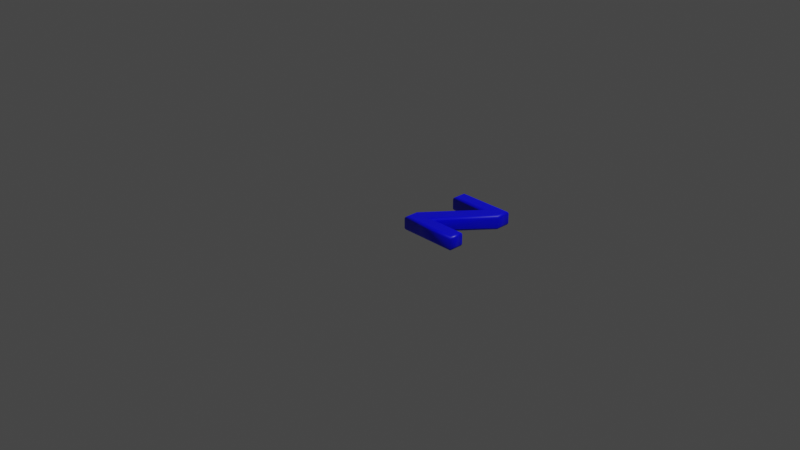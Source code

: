 # Source: 122.blend  (saved by Blender 2.83.19; exported with 4.5.12 LTS)
import bpy
from mathutils import Matrix  # noqa: F401  (used for matrix-valued properties, if any)

bpy.ops.wm.read_factory_settings(use_empty=True)
scene = bpy.context.scene
scene.name = 'Scene'

# ---- collections
col_collection = bpy.data.collections.new('Collection'); scene.collection.children.link(col_collection)

# ---- materials (node trees are filled in below, after node groups)
mat_material = bpy.data.materials.new('Material')
mat_material.alpha_threshold = 0.0
mat_material.use_transparent_shadow = False
mat_material.line_color = (0.0, 0.0, 0.0, 1.0)

# ---- material node trees
mat_material.use_nodes = True; mat_material.node_tree.nodes.clear()
_N = mat_material.node_tree.nodes; _L = mat_material.node_tree.links
n0 = _N.new('ShaderNodeOutputMaterial'); n0.name = 'Material Output'; n0.location = (300, 300)
n1 = _N.new('ShaderNodeBsdfPrincipled'); n1.name = 'Principled BSDF'; n1.location = (10, 300)
n1.distribution = 'GGX'
n1.subsurface_method = 'BURLEY'
n1.inputs[0].default_value = (0.0, 0.0, 1.0, 1.0)
n1.inputs[2].default_value = 0.4
n1.inputs[3].default_value = 1.45
n1.inputs[27].default_value = (0.0, 0.0, 0.0, 1.0)
n1.inputs[28].default_value = 1.0
_L.new(n1.outputs[0], n0.inputs[0])
n0.is_active_output = True

# ---- world
world_world = bpy.data.worlds.new('World'); scene.world = world_world
world_world.use_nodes = True; world_world.node_tree.nodes.clear()
_N = world_world.node_tree.nodes; _L = world_world.node_tree.links
n0 = _N.new('ShaderNodeOutputWorld'); n0.name = 'World Output'; n0.location = (300, 300)
n1 = _N.new('ShaderNodeBackground'); n1.name = 'Background'; n1.location = (10, 300)
n1.inputs[0].default_value = (0.05088, 0.05088, 0.05088, 1.0)
_L.new(n1.outputs[0], n0.inputs[0])
n0.is_active_output = True
world_world.color = (0.05088, 0.05088, 0.05088)
world_world.use_sun_shadow = False
world_world.sun_shadow_jitter_overblur = 0.0

# ---- cameras
cam_camera = bpy.data.cameras.new('Camera')
cam_camera.clip_end = 100.0
cam_camera.ortho_scale = 7.314

# ---- lights
light_light = bpy.data.lights.new('Light', 'POINT')
light_light.transmission_factor = 0.0
light_light.energy = 1000.0
light_light.shadow_soft_size = 0.1
light_light.shadow_maximum_resolution = 0.006
light_light.use_absolute_resolution = True

# ---- meshes
me_122 = bpy.data.meshes.new('122')
me_122.from_pydata([(0.158, 0.6787, 0.08), (0.158, 0.7811, 0.08), (0.724, 0.7811, 0.08), (0.724, 0.6641, 0.08), (0.2764, 0.1044, 0.08), (0.724, 0.1044, 0.08), (0.724, 1.311e-09, 0.08), (0.1413, 1.311e-09, 0.08), (0.1413, 0.1183, 0.08), (0.5889, 0.6787, 0.08), (0.158, 0.6787, -0.08), (0.158, 0.7811, -0.08), (0.724, 0.7811, -0.08), (0.724, 0.6641, -0.08), (0.2764, 0.1044, -0.08), (0.724, 0.1044, -0.08), (0.724, -3.577e-10, -0.08), (0.1413, -3.577e-10, -0.08), (0.1413, 0.1183, -0.08), (0.5889, 0.6787, -0.08), (0.158, 0.6787, -0.08), (0.1465, 0.6673, -0.07772), (0.1368, 0.6575, -0.07121), (0.1303, 0.651, -0.06148), (0.128, 0.6487, -0.05), (0.128, 0.6487, 0.05), (0.1303, 0.651, 0.06148), (0.1368, 0.6575, 0.07121), (0.1465, 0.6673, 0.07772), (0.158, 0.6787, 0.08), (0.158, 0.7811, -0.08), (0.1465, 0.7925, -0.07772), (0.1368, 0.8023, -0.07121), (0.1303, 0.8088, -0.06148), (0.128, 0.8111, -0.05), (0.128, 0.8111, 0.05), (0.1303, 0.8088, 0.06148), (0.1368, 0.8023, 0.07121), (0.1465, 0.7925, 0.07772), (0.158, 0.7811, 0.08), (0.724, 0.7811, -0.08), (0.7355, 0.7925, -0.07772), (0.7452, 0.8023, -0.07121), (0.7517, 0.8088, -0.06148), (0.754, 0.8111, -0.05), (0.754, 0.8111, 0.05), (0.7517, 0.8088, 0.06148), (0.7452, 0.8023, 0.07121), (0.7355, 0.7925, 0.07772), (0.724, 0.7811, 0.08), (0.724, 0.6641, -0.08), (0.7355, 0.6601, -0.07772), (0.7452, 0.6567, -0.07121), (0.7517, 0.6544, -0.06148), (0.754, 0.6536, -0.05), (0.754, 0.6536, 0.05), (0.7517, 0.6544, 0.06148), (0.7452, 0.6567, 0.07121), (0.7355, 0.6601, 0.07772), (0.724, 0.6641, 0.08), (0.2764, 0.1044, -0.08), (0.3002, 0.1159, -0.07772), (0.3205, 0.1256, -0.07121), (0.334, 0.1321, -0.06148), (0.3388, 0.1344, -0.05), (0.3388, 0.1344, 0.05), (0.334, 0.1321, 0.06148), (0.3205, 0.1256, 0.07121), (0.3002, 0.1159, 0.07772), (0.2764, 0.1044, 0.08), (0.724, 0.1044, -0.08), (0.7355, 0.1159, -0.07772), (0.7452, 0.1256, -0.07121), (0.7517, 0.1321, -0.06148), (0.754, 0.1344, -0.05), (0.754, 0.1344, 0.05), (0.7517, 0.1321, 0.06148), (0.7452, 0.1256, 0.07121), (0.7355, 0.1159, 0.07772), (0.724, 0.1044, 0.08), (0.724, -3.577e-10, -0.08), (0.7355, -0.01148, -0.07772), (0.7452, -0.02121, -0.07121), (0.7517, -0.02772, -0.06148), (0.754, -0.03, -0.05), (0.754, -0.03, 0.05), (0.7517, -0.02772, 0.06148), (0.7452, -0.02121, 0.07121), (0.7355, -0.01148, 0.07772), (0.724, 1.311e-09, 0.08), (0.1413, -3.577e-10, -0.08), (0.1298, -0.01148, -0.07772), (0.1201, -0.02121, -0.07121), (0.1136, -0.02772, -0.06148), (0.1113, -0.03, -0.05), (0.1113, -0.03, 0.05), (0.1136, -0.02772, 0.06148), (0.1201, -0.02121, 0.07121), (0.1298, -0.01148, 0.07772), (0.1413, 1.311e-09, 0.08), (0.1413, 0.1183, -0.08), (0.1298, 0.1224, -0.07772), (0.1201, 0.1258, -0.07121), (0.1136, 0.1281, -0.06148), (0.1113, 0.1289, -0.05), (0.1113, 0.1289, 0.05), (0.1136, 0.1281, 0.06148), (0.1201, 0.1258, 0.07121), (0.1298, 0.1224, 0.07772), (0.1413, 0.1183, 0.08), (0.5889, 0.6787, -0.08), (0.5651, 0.6673, -0.07772), (0.5448, 0.6575, -0.07121), (0.5313, 0.651, -0.06148), (0.5266, 0.6487, -0.05), (0.5266, 0.6487, 0.05), (0.5313, 0.651, 0.06148), (0.5448, 0.6575, 0.07121), (0.5651, 0.6673, 0.07772), (0.5889, 0.6787, 0.08)], [], [(0, 2, 1), (0, 9, 2), (9, 3, 2), (8, 3, 9), (8, 4, 3), (7, 4, 8), (7, 5, 4), (7, 6, 5), (12, 10, 11), (19, 10, 12), (13, 19, 12), (13, 18, 19), (14, 18, 13), (14, 17, 18), (15, 17, 14), (16, 17, 15), (21, 31, 30, 20), (22, 32, 31, 21), (23, 33, 32, 22), (24, 34, 33, 23), (25, 35, 34, 24), (26, 36, 35, 25), (27, 37, 36, 26), (28, 38, 37, 27), (29, 39, 38, 28), (31, 41, 40, 30), (32, 42, 41, 31), (33, 43, 42, 32), (34, 44, 43, 33), (35, 45, 44, 34), (36, 46, 45, 35), (37, 47, 46, 36), (38, 48, 47, 37), (39, 49, 48, 38), (41, 51, 50, 40), (42, 52, 51, 41), (43, 53, 52, 42), (44, 54, 53, 43), (45, 55, 54, 44), (46, 56, 55, 45), (47, 57, 56, 46), (48, 58, 57, 47), (49, 59, 58, 48), (51, 61, 60, 50), (52, 62, 61, 51), (53, 63, 62, 52), (54, 64, 63, 53), (55, 65, 64, 54), (56, 66, 65, 55), (57, 67, 66, 56), (58, 68, 67, 57), (59, 69, 68, 58), (61, 71, 70, 60), (62, 72, 71, 61), (63, 73, 72, 62), (64, 74, 73, 63), (65, 75, 74, 64), (66, 76, 75, 65), (67, 77, 76, 66), (68, 78, 77, 67), (69, 79, 78, 68), (71, 81, 80, 70), (72, 82, 81, 71), (73, 83, 82, 72), (74, 84, 83, 73), (75, 85, 84, 74), (76, 86, 85, 75), (77, 87, 86, 76), (78, 88, 87, 77), (79, 89, 88, 78), (81, 91, 90, 80), (82, 92, 91, 81), (83, 93, 92, 82), (84, 94, 93, 83), (85, 95, 94, 84), (86, 96, 95, 85), (87, 97, 96, 86), (88, 98, 97, 87), (89, 99, 98, 88), (91, 101, 100, 90), (92, 102, 101, 91), (93, 103, 102, 92), (94, 104, 103, 93), (95, 105, 104, 94), (96, 106, 105, 95), (97, 107, 106, 96), (98, 108, 107, 97), (99, 109, 108, 98), (101, 111, 110, 100), (102, 112, 111, 101), (103, 113, 112, 102), (104, 114, 113, 103), (105, 115, 114, 104), (106, 116, 115, 105), (107, 117, 116, 106), (108, 118, 117, 107), (109, 119, 118, 108), (111, 21, 20, 110), (112, 22, 21, 111), (113, 23, 22, 112), (114, 24, 23, 113), (115, 25, 24, 114), (116, 26, 25, 115), (117, 27, 26, 116), (118, 28, 27, 117), (119, 29, 28, 118)])
me_122.polygons.foreach_set('use_smooth', [0, 0, 0, 0, 0, 0, 0, 0, 0, 0, 0, 0, 0, 0, 0, 0, 1, 1, 1, 1, 1, 1, 1, 1, 1, 1, 1, 1, 1, 1, 1, 1, 1, 1, 1, 1, 1, 1, 1, 1, 1, 1, 1, 1, 1, 1, 1, 1, 1, 1, 1, 1, 1, 1, 1, 1, 1, 1, 1, 1, 1, 1, 1, 1, 1, 1, 1, 1, 1, 1, 1, 1, 1, 1, 1, 1, 1, 1, 1, 1, 1, 1, 1, 1, 1, 1, 1, 1, 1, 1, 1, 1, 1, 1, 1, 1, 1, 1, 1, 1, 1, 1, 1, 1, 1, 1])
_uv = me_122.uv_layers.new(name='UVMap')
_uv.uv.foreach_set('vector', [0.5001, 0.9328, 0.8616, 0.9982, 0.5001, 0.9982, 0.5001, 0.9328, 0.7753, 0.9328, 0.8616, 0.9982, 0.7753, 0.9328, 0.8616, 0.9235, 0.8616, 0.9982, 0.4894, 0.5749, 0.8616, 0.9235, 0.7753, 0.9328, 0.4894, 0.5749, 0.5757, 0.566, 0.8616, 0.9235, 0.4894, 0.4993, 0.5757, 0.566, 0.4894, 0.5749, 0.4894, 0.4993, 0.8616, 0.566, 0.5757, 0.566, 0.4894, 0.4993, 0.8616, 0.4993, 0.8616, 0.566, 0.4894, 0.499, 0.8509, 0.4336, 0.8509, 0.499, 0.5757, 0.4336, 0.8509, 0.4336, 0.4894, 0.499, 0.4894, 0.4243, 0.5757, 0.4336, 0.4894, 0.499, 0.4894, 0.4243, 0.8616, 0.07574, 0.5757, 0.4336, 0.7753, 0.06685, 0.8616, 0.07574, 0.4894, 0.4243, 0.7753, 0.06685, 0.8616, 0.0001561, 0.8616, 0.07574, 0.4894, 0.06685, 0.8616, 0.0001561, 0.7753, 0.06685, 0.4894, 0.0001561, 0.8616, 0.0001561, 0.4894, 0.06685, 0.2377, 0.1127, 0.2704, 0.08915, 0.2658, 0.09501, 0.2433, 0.1074, 0.2319, 0.1181, 0.2749, 0.08292, 0.2704, 0.08915, 0.2377, 0.1127, 0.2257, 0.1235, 0.2795, 0.07608, 0.2749, 0.08292, 0.2319, 0.1181, 0.2192, 0.1291, 0.2841, 0.06862, 0.2795, 0.07608, 0.2257, 0.1235, 0.1857, 0.03616, 0.2874, 0.02975, 0.2841, 0.06862, 0.2192, 0.1291, 0.1845, 0.03037, 0.2889, 0.02338, 0.2874, 0.02975, 0.1857, 0.03616, 0.1831, 0.02437, 0.2906, 0.01638, 0.2889, 0.02338, 0.1845, 0.03037, 0.1813, 0.01738, 0.2928, 0.00874, 0.2906, 0.01638, 0.1831, 0.02437, 0.179, 0.008743, 0.2955, 0.0001561, 0.2928, 0.00874, 0.1813, 0.01738, 0.2704, 0.08915, 0.3741, 0.204, 0.3668, 0.2079, 0.2658, 0.09501, 0.2749, 0.08292, 0.3813, 0.2002, 0.3741, 0.204, 0.2704, 0.08915, 0.2795, 0.07608, 0.3884, 0.1966, 0.3813, 0.2002, 0.2749, 0.08292, 0.2841, 0.06862, 0.3955, 0.1929, 0.3884, 0.1966, 0.2795, 0.07608, 0.2874, 0.02975, 0.422, 0.1746, 0.3955, 0.1929, 0.2841, 0.06862, 0.2889, 0.02338, 0.4262, 0.1721, 0.422, 0.1746, 0.2874, 0.02975, 0.2906, 0.01638, 0.4307, 0.1691, 0.4262, 0.1721, 0.2889, 0.02338, 0.2928, 0.00874, 0.4354, 0.1659, 0.4307, 0.1691, 0.2906, 0.01638, 0.2955, 0.0001561, 0.4405, 0.1622, 0.4354, 0.1659, 0.2928, 0.00874, 0.3741, 0.204, 0.3799, 0.2595, 0.3738, 0.2589, 0.3668, 0.2079, 0.3813, 0.2002, 0.3857, 0.2599, 0.3799, 0.2595, 0.3741, 0.204, 0.3884, 0.1966, 0.3915, 0.26, 0.3857, 0.2599, 0.3813, 0.2002, 0.3955, 0.1929, 0.3974, 0.2601, 0.3915, 0.26, 0.3884, 0.1966, 0.422, 0.1746, 0.4586, 0.244, 0.3974, 0.2601, 0.3955, 0.1929, 0.4262, 0.1721, 0.4657, 0.242, 0.4586, 0.244, 0.422, 0.1746, 0.4307, 0.1691, 0.473, 0.2398, 0.4657, 0.242, 0.4262, 0.1721, 0.4354, 0.1659, 0.4807, 0.2374, 0.473, 0.2398, 0.4307, 0.1691, 0.4405, 0.1622, 0.4891, 0.2348, 0.4807, 0.2374, 0.4354, 0.1659, 0.3799, 0.2595, 0.2224, 0.7334, 0.2129, 0.7304, 0.3738, 0.2589, 0.3857, 0.2599, 0.2325, 0.7365, 0.2224, 0.7334, 0.3799, 0.2595, 0.3915, 0.26, 0.243, 0.7399, 0.2325, 0.7365, 0.3857, 0.2599, 0.3974, 0.2601, 0.2535, 0.7435, 0.243, 0.7399, 0.3915, 0.26, 0.4586, 0.244, 0.4497, 0.7996, 0.2535, 0.7435, 0.3974, 0.2601, 0.4657, 0.242, 0.4604, 0.803, 0.4497, 0.7996, 0.4586, 0.244, 0.473, 0.2398, 0.4707, 0.8068, 0.4604, 0.803, 0.4657, 0.242, 0.4807, 0.2374, 0.4804, 0.8106, 0.4707, 0.8068, 0.473, 0.2398, 0.4891, 0.2348, 0.4891, 0.8141, 0.4804, 0.8106, 0.4807, 0.2374, 0.2224, 0.7334, 0.2654, 0.9021, 0.2598, 0.9036, 0.2129, 0.7304, 0.2325, 0.7365, 0.271, 0.9008, 0.2654, 0.9021, 0.2224, 0.7334, 0.243, 0.7399, 0.2768, 0.8996, 0.271, 0.9008, 0.2325, 0.7365, 0.2535, 0.7435, 0.2827, 0.8983, 0.2768, 0.8996, 0.243, 0.7399, 0.4497, 0.7996, 0.2988, 0.9698, 0.2827, 0.8983, 0.2535, 0.7435, 0.4604, 0.803, 0.3003, 0.975, 0.2988, 0.9698, 0.4497, 0.7996, 0.4707, 0.8068, 0.302, 0.9804, 0.3003, 0.975, 0.4604, 0.803, 0.4804, 0.8106, 0.3039, 0.9868, 0.302, 0.9804, 0.4707, 0.8068, 0.4891, 0.8141, 0.3061, 0.9948, 0.3039, 0.9868, 0.4804, 0.8106, 0.2654, 0.9021, 0.233, 0.9198, 0.2363, 0.915, 0.2598, 0.9036, 0.271, 0.9008, 0.2298, 0.9249, 0.233, 0.9198, 0.2654, 0.9021, 0.2768, 0.8996, 0.2264, 0.9305, 0.2298, 0.9249, 0.271, 0.9008, 0.2827, 0.8983, 0.2231, 0.9365, 0.2264, 0.9305, 0.2768, 0.8996, 0.2988, 0.9698, 0.2178, 0.9726, 0.2231, 0.9365, 0.2827, 0.8983, 0.3003, 0.975, 0.2157, 0.9783, 0.2178, 0.9726, 0.2988, 0.9698, 0.302, 0.9804, 0.2136, 0.9848, 0.2157, 0.9783, 0.3003, 0.975, 0.3039, 0.9868, 0.2111, 0.9918, 0.2136, 0.9848, 0.302, 0.9804, 0.3061, 0.9948, 0.2083, 0.9998, 0.2111, 0.9918, 0.3039, 0.9868, 0.233, 0.9198, 0.1106, 0.762, 0.1169, 0.759, 0.2363, 0.915, 0.2298, 0.9249, 0.1044, 0.7649, 0.1106, 0.762, 0.233, 0.9198, 0.2264, 0.9305, 0.09828, 0.7678, 0.1044, 0.7649, 0.2298, 0.9249, 0.2231, 0.9365, 0.09212, 0.7708, 0.09828, 0.7678, 0.2264, 0.9305, 0.2178, 0.9726, 0.06132, 0.7891, 0.09212, 0.7708, 0.2231, 0.9365, 0.2157, 0.9783, 0.05671, 0.7915, 0.06132, 0.7891, 0.2178, 0.9726, 0.2136, 0.9848, 0.05171, 0.7943, 0.05671, 0.7915, 0.2157, 0.9783, 0.2111, 0.9918, 0.04645, 0.7973, 0.05171, 0.7943, 0.2136, 0.9848, 0.2083, 0.9998, 0.04076, 0.8008, 0.04645, 0.7973, 0.2111, 0.9918, 0.1106, 0.762, 0.1107, 0.7037, 0.1167, 0.7061, 0.1169, 0.759, 0.1044, 0.7649, 0.1049, 0.7015, 0.1107, 0.7037, 0.1106, 0.762, 0.09828, 0.7678, 0.09913, 0.6995, 0.1049, 0.7015, 0.1044, 0.7649, 0.09212, 0.7708, 0.09305, 0.6976, 0.09913, 0.6995, 0.09828, 0.7678, 0.06132, 0.7891, 0.03153, 0.7125, 0.09305, 0.6976, 0.09212, 0.7708, 0.05671, 0.7915, 0.02419, 0.7139, 0.03153, 0.7125, 0.06132, 0.7891, 0.05171, 0.7943, 0.01677, 0.7154, 0.02419, 0.7139, 0.05671, 0.7915, 0.04645, 0.7973, 0.008796, 0.7172, 0.01677, 0.7154, 0.05171, 0.7943, 0.04076, 0.8008, 0.0001561, 0.7191, 0.008796, 0.7172, 0.04645, 0.7973, 0.1107, 0.7037, 0.2755, 0.2109, 0.287, 0.2136, 0.1167, 0.7061, 0.1049, 0.7015, 0.2635, 0.208, 0.2755, 0.2109, 0.1107, 0.7037, 0.09913, 0.6995, 0.2512, 0.2048, 0.2635, 0.208, 0.1049, 0.7015, 0.09305, 0.6976, 0.239, 0.2012, 0.2512, 0.2048, 0.09913, 0.6995, 0.03153, 0.7125, 0.05719, 0.1683, 0.239, 0.2012, 0.09305, 0.6976, 0.02419, 0.7139, 0.04748, 0.1649, 0.05719, 0.1683, 0.03153, 0.7125, 0.01677, 0.7154, 0.03809, 0.1611, 0.04748, 0.1649, 0.02419, 0.7139, 0.008796, 0.7172, 0.02925, 0.1573, 0.03809, 0.1611, 0.01677, 0.7154, 0.0001561, 0.7191, 0.02127, 0.1537, 0.02925, 0.1573, 0.008796, 0.7172, 0.2755, 0.2109, 0.2377, 0.1127, 0.2433, 0.1074, 0.287, 0.2136, 0.2635, 0.208, 0.2319, 0.1181, 0.2377, 0.1127, 0.2755, 0.2109, 0.2512, 0.2048, 0.2257, 0.1235, 0.2319, 0.1181, 0.2635, 0.208, 0.239, 0.2012, 0.2192, 0.1291, 0.2257, 0.1235, 0.2512, 0.2048, 0.05719, 0.1683, 0.1857, 0.03616, 0.2192, 0.1291, 0.239, 0.2012, 0.04748, 0.1649, 0.1845, 0.03037, 0.1857, 0.03616, 0.05719, 0.1683, 0.03809, 0.1611, 0.1831, 0.02437, 0.1845, 0.03037, 0.04748, 0.1649, 0.02925, 0.1573, 0.1813, 0.01738, 0.1831, 0.02437, 0.03809, 0.1611, 0.02127, 0.1537, 0.179, 0.008743, 0.1813, 0.01738, 0.02925, 0.1573])
me_122.materials.append(mat_material)
me_122.use_remesh_fix_poles = True
me_122.use_remesh_preserve_attributes = False
me_122.use_mirror_vertex_groups = False
me_122.update()

# ---- objects
ob_light = bpy.data.objects.new('Light', light_light)
ob_camera = bpy.data.objects.new('Camera', cam_camera)
ob_122 = bpy.data.objects.new('122', me_122)

# ---- transforms, parenting, visibility, modifiers, constraints
ob_light.location = (4.076, 1.005, 5.904)
ob_light.rotation_euler = (0.6503, 0.05522, 1.866)
ob_light.lock_rotations_4d = False
ob_light.empty_display_type = 'ARROWS'
ob_light.color = (0.0, 0.0, 0.0, 0.0)
ob_light.lineart.crease_threshold = 0.0
ob_camera.location = (7.359, -6.926, 4.958)
ob_camera.rotation_euler = (1.109, 0.0, 0.8149)
ob_camera.lock_rotations_4d = False
ob_camera.empty_display_type = 'ARROWS'
ob_camera.color = (0.0, 0.0, 0.0, 0.0)
ob_camera.display_type = 'WIRE'
ob_camera.lineart.crease_threshold = 0.0
ob_122.location = (0.0, 0.0, 0.0)
ob_122.lineart.crease_threshold = 0.0

# ---- collection membership
col_collection.objects.link(ob_light)
col_collection.objects.link(ob_camera)
col_collection.objects.link(ob_122)

# ---- scene / render settings (as saved in the file)
scene.camera = ob_camera
scene.frame_start = 1; scene.frame_end = 250; scene.frame_set(1)
scene.render.engine = 'BLENDER_EEVEE_NEXT'
scene.cycles.use_denoising = False
scene.cycles.samples = 128
scene.cycles.sampling_pattern = 'TABULATED_SOBOL'
scene.cycles.use_adaptive_sampling = False
scene.cycles.use_light_tree = False
scene.view_settings.view_transform = 'Filmic'
bpy.context.view_layer.update()
